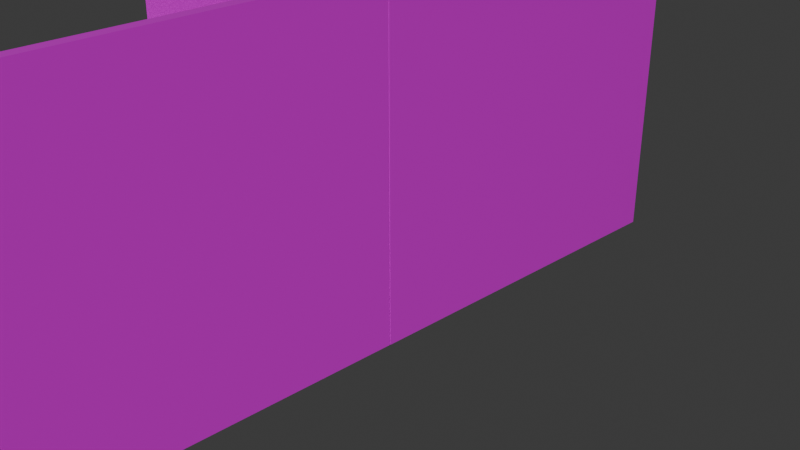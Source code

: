 # Source: room.blend  (saved by Blender 4.0.36; exported with 4.5.12 LTS)
import bpy
from mathutils import Matrix  # noqa: F401  (used for matrix-valued properties, if any)

bpy.ops.wm.read_factory_settings(use_empty=True)
scene = bpy.context.scene
scene.name = 'Scene'

# ---- collections
col_collection = bpy.data.collections.new('Collection'); scene.collection.children.link(col_collection)

# ---- images (referenced by path relative to the original .blend; pixels are not part of the script)
import os
ASSET_DIR = os.environ.get("B2B_ASSET_DIR", "")  # directory of the original .blend (textures are referenced by path, not embedded)
HERE = os.path.dirname(os.path.abspath(__file__))  # packed textures are extracted next to this script under _unpacked/

def load_image(name, relpath, width, height, colorspace="sRGB"):
    """Load a texture the original file referenced (path relative to the .blend, or extracted next to this script)."""
    p = next((c for c in (os.path.join(HERE, relpath), os.path.join(ASSET_DIR, relpath)) if relpath and os.path.exists(c)), "")
    if p:
        img = bpy.data.images.load(p, check_existing=True)
        img.name = name
    else:  # same state as the original file: an image datablock whose file is absent (Cycles renders it pink)
        img = bpy.data.images.new(name, width, height)
        img.source = "FILE"
        img.filepath = "//" + (relpath or name)
    img.colorspace_settings.name = colorspace
    return img
img_room1_jpg = load_image('room1.jpg', 'room1.jpg', 1024, 1024, 'sRGB')
img_room2_jpg = load_image('room2.jpg', 'room2.jpg', 1024, 1024, 'sRGB')
img_room3_jpg = load_image('room3.jpg', 'room3.jpg', 1024, 1024, 'sRGB')

# ---- materials (node trees are filled in below, after node groups)
mat_room1 = bpy.data.materials.new('room1')
mat_room1.use_transparent_shadow = False
mat_room2 = bpy.data.materials.new('room2')
mat_room2.use_transparent_shadow = False
mat_room3 = bpy.data.materials.new('room3')
mat_room3.use_transparent_shadow = False

# ---- material node trees
mat_room1.use_nodes = True; mat_room1.node_tree.nodes.clear()
_N = mat_room1.node_tree.nodes; _L = mat_room1.node_tree.links
n0 = _N.new('ShaderNodeBsdfPrincipled'); n0.name = 'Principled BSDF'; n0.location = (10, 300)
n0.inputs[1].default_value = 0.3
n0.inputs[2].default_value = 0.2
n0.inputs[3].default_value = 1.45
n1 = _N.new('ShaderNodeOutputMaterial'); n1.name = 'Material Output'; n1.location = (300, 300)
n2 = _N.new('ShaderNodeTexImage'); n2.name = 'Image Texture'; n2.location = (-280, 260)
n2.image = img_room1_jpg
_L.new(n0.outputs[0], n1.inputs[0])
_L.new(n2.outputs[0], n0.inputs[0])
n1.is_active_output = True
mat_room2.use_nodes = True; mat_room2.node_tree.nodes.clear()
_N = mat_room2.node_tree.nodes; _L = mat_room2.node_tree.links
n0 = _N.new('ShaderNodeBsdfPrincipled'); n0.name = 'Principled BSDF'; n0.location = (10, 300)
n0.inputs[1].default_value = 0.3
n0.inputs[2].default_value = 0.2
n0.inputs[3].default_value = 1.45
n1 = _N.new('ShaderNodeOutputMaterial'); n1.name = 'Material Output'; n1.location = (300, 300)
n2 = _N.new('ShaderNodeTexImage'); n2.name = 'Image Texture'; n2.location = (-280, 260)
n2.image = img_room2_jpg
_L.new(n0.outputs[0], n1.inputs[0])
_L.new(n2.outputs[0], n0.inputs[0])
n1.is_active_output = True
mat_room3.use_nodes = True; mat_room3.node_tree.nodes.clear()
_N = mat_room3.node_tree.nodes; _L = mat_room3.node_tree.links
n0 = _N.new('ShaderNodeBsdfPrincipled'); n0.name = 'Principled BSDF'; n0.location = (10, 300)
n0.inputs[1].default_value = 0.3
n0.inputs[2].default_value = 0.2
n0.inputs[3].default_value = 1.45
n1 = _N.new('ShaderNodeOutputMaterial'); n1.name = 'Material Output'; n1.location = (300, 300)
n2 = _N.new('ShaderNodeTexImage'); n2.name = 'Image Texture'; n2.location = (-280, 260)
n2.image = img_room3_jpg
_L.new(n0.outputs[0], n1.inputs[0])
_L.new(n2.outputs[0], n0.inputs[0])
n1.is_active_output = True

# ---- world
world_world = bpy.data.worlds.new('World'); scene.world = world_world
world_world.use_nodes = True; world_world.node_tree.nodes.clear()
_N = world_world.node_tree.nodes; _L = world_world.node_tree.links
n0 = _N.new('ShaderNodeOutputWorld'); n0.name = 'World Output'; n0.location = (300, 300)
n1 = _N.new('ShaderNodeBackground'); n1.name = 'Background'; n1.location = (10, 300)
n1.inputs[0].default_value = (0.05088, 0.05088, 0.05088, 1.0)
_L.new(n1.outputs[0], n0.inputs[0])
n0.is_active_output = True
world_world.color = (0.05088, 0.05088, 0.05088)
world_world.use_sun_shadow = False
world_world.sun_shadow_jitter_overblur = 0.0

# ---- cameras
cam_camera = bpy.data.cameras.new('Camera')
cam_camera.clip_end = 100.0
cam_camera.ortho_scale = 7.314

# ---- meshes
me_plane_001 = bpy.data.meshes.new('Plane.001')
me_plane_001.from_pydata([(-1.0, -1.0, 0.0), (1.0, -1.0, 0.0), (-1.0, 1.0, 0.0), (1.0, 1.0, 0.0), (-1.0, 1.0, 0.05798), (-1.0, -1.0, 0.05798), (1.0, -1.0, 0.05798), (1.0, 1.0, 0.05798), (-1.0, -0.9239, 0.0), (1.0, -0.9239, 0.0), (-1.0, -0.9239, 0.05798), (1.0, -0.9239, 0.05798), (0.9372, -1.0, 0.0), (0.9372, 1.0, 0.0), (0.9372, -1.0, 0.05798), (0.9372, 1.0, 0.05798), (0.9372, -0.9239, 0.05798), (0.9372, -0.9239, 0.0), (-1.0, -0.9239, 1.853), (-1.0, -1.0, 1.853), (0.9372, -1.0, 1.853), (1.0, -1.0, 1.853), (1.0, -0.9239, 1.853), (1.0, 1.0, 1.853), (0.9372, -0.9239, 1.853), (0.9372, 1.0, 1.853), (0.2915, 1.0, 0.0), (-0.3543, 1.0, 0.0), (0.2915, 1.0, 0.05798), (-0.3543, 1.0, 0.05798), (0.2915, -0.9239, 0.05798), (-0.3543, -0.9239, 0.05798), (-0.3543, -1.0, 0.0), (0.2915, -1.0, 0.0), (-0.3543, -1.0, 0.05798), (0.2915, -1.0, 0.05798), (-0.3543, -0.9239, 0.0), (0.2915, -0.9239, 0.0), (0.2915, -0.9239, 1.853), (-0.3543, -0.9239, 1.853), (-0.3543, -1.0, 1.853), (0.2915, -1.0, 1.853), (0.9372, 1.0, 1.212), (0.9372, -0.9239, 1.212), (1.0, 1.0, 1.212), (1.0, -0.9239, 1.212), (-1.0, -1.0, 1.212), (-1.0, -0.9239, 1.212), (1.0, -1.0, 1.212), (0.9372, -1.0, 1.212), (0.2915, -0.9239, 1.212), (-0.3543, -0.9239, 1.212), (-0.3543, -1.0, 1.212), (0.2915, -1.0, 1.212), (0.9988, -1.005, 0.0), (-0.9988, -1.005, 0.0), (0.9988, -3.003, 0.0), (-0.9988, -3.003, 0.0), (0.9988, -3.003, 0.05389), (0.9988, -1.005, 0.05389), (-0.9988, -1.005, 0.05389), (-0.9988, -3.003, 0.05389), (0.9383, -1.005, 0.0), (0.9383, -3.003, 0.0), (0.9383, -1.005, 0.05389), (0.9383, -3.003, 0.05389), (0.9988, -2.932, 0.0), (-0.9988, -2.932, 0.0), (0.9988, -2.932, 0.05389), (-0.9988, -2.932, 0.05389), (0.9383, -2.932, 0.05389), (0.9383, -2.932, 0.0), (0.9988, -2.932, 1.854), (0.9988, -1.005, 1.854), (-0.9988, -2.932, 1.854), (-0.9988, -3.003, 1.854), (0.9383, -3.003, 1.854), (0.9988, -3.003, 1.854), (0.9383, -1.005, 1.854), (0.9383, -2.932, 1.854), (-3.149, -2.932, 0.0), (-3.149, -3.003, 0.0), (-3.149, -2.932, 0.05389), (-3.149, -3.003, 0.05389), (-3.149, -1.005, 0.05389), (-3.149, -1.005, 0.0), (-3.149, -2.932, 1.854), (-3.149, -3.003, 1.854), (-3.149, -3.001, 0.001003), (-3.149, -1.001, 0.001003), (-5.149, -3.001, 0.001003), (-5.149, -1.001, 0.001003), (-5.149, -3.001, 0.05898), (-3.149, -3.001, 0.05898), (-3.149, -1.001, 0.05898), (-5.149, -1.001, 0.05898), (-3.225, -3.001, 0.001003), (-3.225, -1.001, 0.001003), (-3.225, -3.001, 0.05898), (-3.225, -1.001, 0.05898), (-3.149, -1.064, 0.001003), (-5.149, -1.064, 0.001003), (-3.149, -1.064, 0.05898), (-5.149, -1.064, 0.05898), (-3.225, -1.064, 0.05898), (-3.225, -1.064, 0.001003), (-3.225, -3.001, 1.854), (-3.149, -3.001, 1.854), (-3.149, -1.064, 1.854), (-3.149, -1.001, 1.854), (-3.225, -1.001, 1.854), (-5.149, -1.001, 1.854), (-3.225, -1.064, 1.854), (-5.149, -1.064, 1.854), (-5.149, -1.71, 0.001003), (-5.149, -2.356, 0.001003), (-5.149, -1.71, 0.05898), (-5.149, -2.356, 0.05898), (-3.225, -1.71, 0.05898), (-3.225, -2.356, 0.05898), (-3.149, -2.356, 0.001003), (-3.149, -1.71, 0.001003), (-3.149, -2.356, 0.05898), (-3.149, -1.71, 0.05898), (-3.225, -2.356, 0.001003), (-3.225, -1.71, 0.001003), (-3.225, -1.71, 1.854), (-3.225, -2.356, 1.854), (-3.149, -2.356, 1.854), (-3.149, -1.71, 1.854), (-5.149, -1.064, 1.213), (-3.225, -1.064, 1.213), (-5.149, -1.001, 1.213), (-3.225, -1.001, 1.213), (-3.149, -3.001, 1.213), (-3.225, -3.001, 1.213), (-3.149, -1.001, 1.213), (-3.149, -1.064, 1.213), (-3.225, -1.71, 1.213), (-3.225, -2.356, 1.213), (-3.149, -2.356, 1.213), (-3.149, -1.71, 1.213), (-3.225, -1.064, 1.533), (-5.149, -1.001, 1.533), (-3.149, -3.001, 1.533), (-3.149, -1.064, 1.533), (-3.225, -1.71, 1.533), (-3.225, -2.356, 1.533), (-3.149, -2.356, 1.533), (-3.149, -1.71, 1.533), (-5.149, -1.064, 1.533), (-3.225, -1.001, 1.533), (-3.225, -3.001, 1.533), (-3.149, -1.001, 1.533), (-5.149, -1.064, 0.6362), (-3.225, -1.001, 0.6362), (-3.149, -1.001, 0.6362), (-3.225, -1.064, 0.6362), (-5.149, -1.001, 0.6362), (-3.149, -1.064, 0.6362), (-3.225, -1.71, 0.6362), (-3.149, -1.71, 0.6362), (-3.523, -1.001, 0.001003), (-4.851, -1.001, 0.001003), (-3.523, -1.001, 0.05898), (-4.851, -1.001, 0.05898), (-4.851, -3.001, 0.001003), (-3.523, -3.001, 0.001003), (-4.851, -3.001, 0.05898), (-3.523, -3.001, 0.05898), (-3.523, -1.064, 0.05898), (-4.851, -1.064, 0.05898), (-4.851, -1.064, 0.001003), (-3.523, -1.064, 0.001003), (-3.523, -1.001, 1.854), (-4.851, -1.001, 1.854), (-3.523, -1.064, 1.854), (-4.851, -1.064, 1.854), (-4.851, -2.356, 0.001003), (-3.523, -2.356, 0.001003), (-4.851, -1.71, 0.001003), (-3.523, -1.71, 0.001003), (-3.523, -2.356, 0.05898), (-4.851, -2.356, 0.05898), (-3.523, -1.71, 0.05898), (-4.851, -1.71, 0.05898), (-3.523, -1.064, 1.213), (-4.851, -1.064, 1.213), (-4.851, -1.001, 1.213), (-3.523, -1.001, 1.213), (-3.523, -1.064, 1.533), (-4.851, -1.064, 1.533), (-4.851, -1.001, 1.533), (-3.523, -1.001, 1.533), (-4.851, -1.001, 0.6362), (-3.523, -1.001, 0.6362), (-3.523, -1.064, 0.6362), (-4.851, -1.064, 0.6362)], [], [(17, 13, 3, 9), (47, 46, 19, 18), (9, 3, 7, 11), (8, 0, 5, 10), (27, 2, 4, 29), (12, 1, 6, 14), (2, 8, 10, 4), (1, 9, 11, 6), (45, 44, 23, 22), (12, 17, 9, 1), (33, 37, 17, 12), (42, 43, 24, 25), (33, 12, 14, 35), (3, 13, 15, 7), (30, 16, 15, 28), (37, 26, 13, 17), (24, 22, 23, 25), (20, 21, 22, 24), (41, 20, 24, 38), (48, 45, 22, 21), (53, 49, 20, 41), (51, 47, 18, 39), (49, 48, 21, 20), (44, 42, 25, 23), (43, 50, 38, 24), (50, 51, 39, 38), (46, 52, 40, 19), (52, 53, 41, 40), (19, 40, 39, 18), (40, 41, 38, 39), (8, 2, 27, 36), (36, 27, 26, 37), (10, 31, 29, 4), (31, 30, 28, 29), (0, 32, 34, 5), (32, 33, 35, 34), (0, 8, 36, 32), (32, 36, 37, 33), (13, 26, 28, 15), (26, 27, 29, 28), (35, 53, 50, 30), (5, 34, 52, 46), (34, 35, 30, 31), (16, 30, 50, 43), (7, 15, 42, 44), (14, 6, 48, 49), (31, 10, 47, 51), (35, 14, 49, 53), (6, 11, 45, 48), (15, 16, 43, 42), (11, 7, 44, 45), (10, 5, 46, 47), (52, 34, 31, 51), (51, 50, 53, 52), (71, 63, 57, 67), (70, 69, 74, 79), (57, 61, 83, 81), (66, 54, 59, 68), (63, 56, 58, 65), (62, 55, 60, 64), (54, 62, 64, 59), (57, 63, 65, 61), (59, 64, 78, 73), (66, 56, 63, 71), (54, 66, 71, 62), (65, 58, 77, 76), (56, 66, 68, 58), (55, 67, 80, 85), (64, 60, 69, 70), (62, 71, 67, 55), (79, 74, 75, 76), (72, 79, 76, 77), (73, 78, 79, 72), (69, 60, 84, 82), (61, 65, 76, 75), (68, 59, 73, 72), (64, 70, 79, 78), (58, 68, 72, 77), (80, 81, 83, 82), (85, 80, 82, 84), (82, 83, 87, 86), (61, 75, 87, 83), (67, 57, 81, 80), (74, 69, 82, 86), (75, 74, 86, 87), (60, 55, 85, 84), (172, 101, 91, 163), (152, 144, 107, 106), (163, 91, 95, 165), (96, 88, 93, 98), (115, 90, 92, 117), (100, 89, 94, 102), (167, 96, 98, 169), (89, 97, 99, 94), (192, 143, 111, 175), (100, 105, 97, 89), (121, 125, 105, 100), (190, 142, 112, 176), (121, 100, 102, 123), (91, 101, 103, 95), (185, 171, 103, 116), (180, 114, 101, 172), (177, 175, 111, 113), (108, 109, 110, 112), (129, 108, 112, 126), (153, 151, 110, 109), (149, 145, 108, 129), (147, 152, 106, 127), (145, 153, 109, 108), (143, 150, 113, 111), (142, 146, 126, 112), (146, 147, 127, 126), (144, 148, 128, 107), (148, 149, 129, 128), (107, 128, 127, 106), (128, 129, 126, 127), (166, 90, 115, 178), (178, 115, 114, 180), (168, 183, 117, 92), (183, 185, 116, 117), (88, 120, 122, 93), (120, 121, 123, 122), (88, 96, 124, 120), (120, 124, 125, 121), (101, 114, 116, 103), (114, 115, 117, 116), (161, 141, 138, 160), (93, 122, 140, 134), (122, 123, 118, 119), (157, 160, 138, 131), (158, 154, 130, 132), (159, 156, 136, 137), (119, 98, 135, 139), (161, 159, 137, 141), (156, 155, 133, 136), (196, 157, 131, 186), (194, 158, 132, 188), (98, 93, 134, 135), (140, 122, 119, 139), (139, 138, 141, 140), (140, 141, 149, 148), (134, 140, 148, 144), (138, 139, 147, 146), (131, 138, 146, 142), (132, 130, 150, 143), (137, 136, 153, 145), (139, 135, 152, 147), (141, 137, 145, 149), (136, 133, 151, 153), (186, 131, 142, 190), (188, 132, 143, 192), (135, 134, 144, 152), (165, 95, 158, 194), (170, 104, 157, 196), (94, 99, 155, 156), (123, 102, 159, 161), (102, 94, 156, 159), (95, 103, 154, 158), (104, 118, 160, 157), (123, 161, 160, 118), (103, 171, 197, 154), (171, 170, 196, 197), (99, 164, 195, 155), (164, 165, 194, 195), (133, 189, 193, 151), (191, 187, 188, 192), (130, 187, 191, 150), (196, 186, 189, 195), (155, 195, 189, 133), (192, 193, 190, 191), (154, 197, 187, 130), (186, 190, 193, 189), (119, 118, 184, 182), (182, 184, 185, 183), (98, 119, 182, 169), (169, 182, 183, 168), (124, 179, 181, 125), (179, 178, 180, 181), (96, 167, 179, 124), (167, 166, 178, 179), (112, 110, 174, 176), (176, 174, 175, 177), (125, 181, 173, 105), (181, 180, 172, 173), (118, 104, 170, 184), (184, 170, 171, 185), (150, 191, 177, 113), (191, 190, 176, 177), (151, 193, 174, 110), (193, 192, 175, 174), (90, 166, 168, 92), (166, 167, 169, 168), (97, 162, 164, 99), (162, 163, 165, 164), (105, 173, 162, 97), (173, 172, 163, 162), (187, 197, 194, 188), (197, 196, 195, 194)])
me_plane_001.polygons.foreach_set('material_index', [0, 0, 0, 0, 0, 0, 0, 0, 0, 0, 0, 0, 0, 0, 0, 0, 0, 0, 0, 0, 0, 0, 0, 0, 0, 0, 0, 0, 0, 0, 0, 0, 0, 0, 0, 0, 0, 0, 0, 0, 0, 0, 0, 0, 0, 0, 0, 0, 0, 0, 0, 0, 0, 0, 1, 1, 1, 1, 1, 1, 1, 1, 1, 1, 1, 1, 1, 1, 1, 1, 1, 1, 1, 1, 1, 1, 1, 1, 1, 1, 1, 1, 1, 1, 1, 1, 2, 2, 2, 2, 2, 2, 2, 2, 2, 2, 2, 2, 2, 2, 2, 2, 2, 2, 2, 2, 2, 2, 2, 2, 2, 2, 2, 2, 2, 2, 2, 2, 2, 2, 2, 2, 2, 2, 2, 2, 2, 2, 2, 2, 2, 2, 2, 2, 2, 2, 2, 2, 2, 2, 2, 2, 2, 2, 2, 2, 2, 2, 2, 2, 2, 2, 2, 2, 2, 2, 2, 2, 2, 2, 2, 2, 2, 2, 2, 2, 2, 2, 2, 2, 2, 2, 2, 2, 2, 2, 2, 2, 2, 2, 2, 2, 2, 2, 2, 2, 2, 2, 2, 2, 2, 2, 2, 2, 2, 2, 2, 2])
_uv = me_plane_001.uv_layers.new(name='UVMap')
_uv.uv.foreach_set('vector', [0.8234, 0.9193, 0.8234, 0.675, 0.8314, 0.675, 0.8314, 0.9193, 0.4235, 0.6654, 0.4235, 0.675, 0.3423, 0.675, 0.3423, 0.6654, 0.1071, 0.6654, 0.1071, 0.4211, 0.1144, 0.4211, 0.1144, 0.6654, 0.5775, 0.6654, 0.5775, 0.675, 0.5701, 0.675, 0.5701, 0.6654, 0.09632, 0.757, 0.09632, 0.675, 0.1037, 0.675, 0.1037, 0.757, 0.5962, 0.1751, 0.5962, 0.1672, 0.6036, 0.1672, 0.6036, 0.1751, 0.5775, 0.4211, 0.5775, 0.6654, 0.5701, 0.6654, 0.5701, 0.4211, 0.1071, 0.675, 0.1071, 0.6654, 0.1144, 0.6654, 0.1144, 0.675, 0.261, 0.6654, 0.261, 0.4211, 0.3423, 0.4211, 0.3423, 0.6654, 0.8234, 0.929, 0.8234, 0.9193, 0.8314, 0.9193, 0.8314, 0.929, 0.7415, 0.929, 0.7415, 0.9193, 0.8234, 0.9193, 0.8234, 0.929, 0.2871, 0.4211, 0.2871, 0.1768, 0.3684, 0.1768, 0.3684, 0.4211, 0.5962, 0.2571, 0.5962, 0.1751, 0.6036, 0.1751, 0.6036, 0.2571, 0.09632, 0.929, 0.09632, 0.921, 0.1037, 0.921, 0.1037, 0.929, 0.4135, 0.9193, 0.3315, 0.9193, 0.3315, 0.675, 0.4135, 0.675, 0.7415, 0.9193, 0.7415, 0.675, 0.8234, 0.675, 0.8234, 0.9193, 0.5855, 0.6654, 0.5775, 0.6654, 0.5775, 0.4211, 0.5855, 0.4211, 0.5855, 0.675, 0.5775, 0.675, 0.5775, 0.6654, 0.5855, 0.6654, 0.6675, 0.675, 0.5855, 0.675, 0.5855, 0.6654, 0.6675, 0.6654, 0.261, 0.675, 0.261, 0.6654, 0.3423, 0.6654, 0.3423, 0.675, 0.7502, 0.2571, 0.7502, 0.1751, 0.8314, 0.1751, 0.8314, 0.2571, 0.5149, 0.2571, 0.5149, 0.1751, 0.5962, 0.1751, 0.5962, 0.2571, 0.7502, 0.1751, 0.7502, 0.1672, 0.8314, 0.1672, 0.8314, 0.1751, 0.2503, 0.929, 0.2503, 0.921, 0.3315, 0.921, 0.3315, 0.929, 0.5149, 0.4211, 0.5149, 0.3391, 0.5962, 0.3391, 0.5962, 0.4211, 0.5149, 0.3391, 0.5149, 0.2571, 0.5962, 0.2571, 0.5962, 0.3391, 0.7502, 0.4211, 0.7502, 0.3391, 0.8314, 0.3391, 0.8314, 0.4211, 0.7502, 0.3391, 0.7502, 0.2571, 0.8314, 0.2571, 0.8314, 0.3391, 0.8314, 0.675, 0.7494, 0.675, 0.7494, 0.6654, 0.8314, 0.6654, 0.7494, 0.675, 0.6675, 0.675, 0.6675, 0.6654, 0.7494, 0.6654, 0.5775, 0.9193, 0.5775, 0.675, 0.6595, 0.675, 0.6595, 0.9193, 0.6595, 0.9193, 0.6595, 0.675, 0.7415, 0.675, 0.7415, 0.9193, 0.5775, 0.9193, 0.4955, 0.9193, 0.4955, 0.675, 0.5775, 0.675, 0.4955, 0.9193, 0.4135, 0.9193, 0.4135, 0.675, 0.4955, 0.675, 0.5962, 0.4211, 0.5962, 0.3391, 0.6036, 0.3391, 0.6036, 0.4211, 0.5962, 0.3391, 0.5962, 0.2571, 0.6036, 0.2571, 0.6036, 0.3391, 0.5775, 0.929, 0.5775, 0.9193, 0.6595, 0.9193, 0.6595, 0.929, 0.6595, 0.929, 0.6595, 0.9193, 0.7415, 0.9193, 0.7415, 0.929, 0.09632, 0.921, 0.09632, 0.839, 0.1037, 0.839, 0.1037, 0.921, 0.09632, 0.839, 0.09632, 0.757, 0.1037, 0.757, 0.1037, 0.839, 0.1309, 0.2745, 0.1309, 0.4211, 0.1212, 0.4211, 0.1212, 0.2745, 0.6036, 0.4211, 0.6036, 0.3391, 0.7502, 0.3391, 0.7502, 0.4211, 0.4955, 0.929, 0.4135, 0.929, 0.4135, 0.9193, 0.4955, 0.9193, 0.3684, 0.4211, 0.3684, 0.3391, 0.5149, 0.3391, 0.5149, 0.4211, 0.1037, 0.929, 0.1037, 0.921, 0.2503, 0.921, 0.2503, 0.929, 0.6036, 0.1751, 0.6036, 0.1672, 0.7502, 0.1672, 0.7502, 0.1751, 0.3684, 0.2571, 0.3684, 0.1751, 0.5149, 0.1751, 0.5149, 0.2571, 0.6036, 0.2571, 0.6036, 0.1751, 0.7502, 0.1751, 0.7502, 0.2571, 0.1144, 0.675, 0.1144, 0.6654, 0.261, 0.6654, 0.261, 0.675, 0.1405, 0.4211, 0.1405, 0.1768, 0.2871, 0.1768, 0.2871, 0.4211, 0.1144, 0.6654, 0.1144, 0.4211, 0.261, 0.4211, 0.261, 0.6654, 0.5701, 0.6654, 0.5701, 0.675, 0.4235, 0.675, 0.4235, 0.6654, 0.1309, 0.4211, 0.1309, 0.2745, 0.1405, 0.2745, 0.1405, 0.4211, 0.1115, 0.4211, 0.1115, 0.3391, 0.1212, 0.3391, 0.1212, 0.4211, 0.234, 0.00735, 0.2426, 0.00735, 0.2426, 0.2426, 0.234, 0.2426, 0.234, 1.0, 0.234, 0.7648, 0.4525, 0.7648, 0.4525, 1.0, 0.4851, 0.2426, 0.4917, 0.2426, 0.4917, 0.5037, 0.4851, 0.5037, 0.4525, 0.7377, 0.4525, 0.5037, 0.4591, 0.5037, 0.4591, 0.7377, 0.4851, 0.007351, 0.4851, 2.217e-08, 0.4917, 2.188e-08, 0.4917, 0.007351, 0.9352, 0.007351, 0.9352, 0.2426, 0.9287, 0.2426, 0.9287, 0.007351, 0.9352, 2.642e-08, 0.9352, 0.007351, 0.9287, 0.007351, 0.9287, 2.614e-08, 0.4851, 0.2426, 0.4851, 0.007351, 0.4917, 0.007351, 0.4917, 0.2426, 0.9287, 2.614e-08, 0.9287, 0.007351, 0.7102, 0.007351, 0.7102, 1.659e-08, 0.234, 4.229e-09, 0.2426, 3.855e-09, 0.2426, 0.00735, 0.234, 0.00735, -1.446e-08, 1.446e-08, 0.234, 4.229e-09, 0.234, 0.00735, -1.414e-08, 0.00735, 0.4917, 0.007351, 0.4917, 2.188e-08, 0.7102, 1.233e-08, 0.7102, 0.00735, 0.4525, 0.7462, 0.4525, 0.7377, 0.4591, 0.7377, 0.4591, 0.7462, -3.855e-09, 0.2426, 0.234, 0.2426, 0.234, 0.5037, 7.558e-09, 0.5037, 2.202e-08, 1.0, 1.174e-08, 0.7648, 0.234, 0.7648, 0.234, 1.0, -1.414e-08, 0.00735, 0.234, 0.00735, 0.234, 0.2426, -3.855e-09, 0.2426, 0.4766, 0.4963, 0.4766, 0.2611, 0.4851, 0.2611, 0.4851, 0.4963, 0.4766, 0.5037, 0.4766, 0.4963, 0.4851, 0.4963, 0.4851, 0.5037, 0.2426, 0.5037, 0.2426, 0.4963, 0.4766, 0.4963, 0.4766, 0.5037, 0.234, 0.7648, 1.174e-08, 0.7648, 3.295e-10, 0.5037, 0.234, 0.5037, 0.4917, 0.2426, 0.4917, 0.007351, 0.7102, 0.00735, 0.7102, 0.2426, 0.4591, 0.7377, 0.4591, 0.5037, 0.6776, 0.5037, 0.6776, 0.7377, 0.4525, 0.9802, 0.4525, 0.7462, 0.671, 0.7462, 0.671, 0.9802, 0.4591, 0.7462, 0.4591, 0.7377, 0.6776, 0.7377, 0.6776, 0.7462, 0.6776, 0.5122, 0.6776, 0.5037, 0.6841, 0.5037, 0.6841, 0.5122, 0.6776, 0.7462, 0.6776, 0.5122, 0.6841, 0.5122, 0.6841, 0.7462, 0.6841, 0.5122, 0.6841, 0.5037, 0.9026, 0.5037, 0.9026, 0.5122, 0.4917, 0.2426, 0.7102, 0.2426, 0.7102, 0.5037, 0.4917, 0.5037, 0.234, 0.2426, 0.2426, 0.2426, 0.2426, 0.5037, 0.234, 0.5037, 0.4525, 0.7648, 0.234, 0.7648, 0.234, 0.5037, 0.4525, 0.5037, 0.4851, 0.2611, 0.4766, 0.2611, 0.4766, 3.7e-08, 0.4851, 3.663e-08, 0.9287, 0.2426, 0.9352, 0.2426, 0.9352, 0.5037, 0.9287, 0.5037, 0.09363, 0.3218, 0.09363, 0.3627, 0.085, 0.3627, 0.085, 0.3218, 0.129, 0.9015, 0.129, 0.912, 0.085, 0.912, 0.085, 0.9015, 0.6141, 0.5964, 0.6141, 0.6373, 0.6061, 0.6373, 0.6061, 0.5964, 0.3394, 0.9015, 0.3394, 0.912, 0.3315, 0.912, 0.3315, 0.9015, 0.8685, 0.5487, 0.8685, 0.6373, 0.8605, 0.6373, 0.8605, 0.5487, 0.8801, 0.354, 0.8801, 0.3627, 0.8722, 0.3627, 0.8722, 0.354, 0.3394, 0.8607, 0.3394, 0.9015, 0.3315, 0.9015, 0.3315, 0.8607, 0.6141, 0.3627, 0.6141, 0.3731, 0.6061, 0.3731, 0.6061, 0.3627, 0.4036, 0.5964, 0.4036, 0.6373, 0.3597, 0.6373, 0.3597, 0.5964, 0.09363, 0.088, 0.09363, 0.09845, 0.085, 0.09845, 0.085, 0.088, 0.1823, 0.088, 0.1823, 0.09845, 0.09363, 0.09845, 0.09363, 0.088, 0.6298, 0.8607, 0.6298, 0.9015, 0.5859, 0.9015, 0.5859, 0.8607, 0.8801, 0.2654, 0.8801, 0.354, 0.8722, 0.354, 0.8722, 0.2654, 0.8685, 0.3627, 0.8685, 0.3713, 0.8605, 0.3713, 0.8605, 0.3627, 0.537, 0.3218, 0.6257, 0.3218, 0.6257, 0.3627, 0.537, 0.3627, 0.1823, 0.3218, 0.1823, 0.3627, 0.09363, 0.3627, 0.09363, 0.3218, 0.351, 0.5964, 0.3597, 0.5964, 0.3597, 0.6373, 0.351, 0.6373, 0.351, 0.3627, 0.3597, 0.3627, 0.3597, 0.3731, 0.351, 0.3731, 0.2624, 0.3627, 0.351, 0.3627, 0.351, 0.3731, 0.2624, 0.3731, 0.4036, 0.3627, 0.4036, 0.3731, 0.3597, 0.3731, 0.3597, 0.3627, 0.6697, 0.2654, 0.6697, 0.354, 0.6257, 0.354, 0.6257, 0.2654, 0.3834, 0.8147, 0.3834, 0.9034, 0.3394, 0.9034, 0.3394, 0.8147, 0.6697, 0.354, 0.6697, 0.3627, 0.6257, 0.3627, 0.6257, 0.354, 0.658, 0.3627, 0.658, 0.3713, 0.6141, 0.3713, 0.6141, 0.3627, 0.3834, 0.6373, 0.3834, 0.726, 0.3394, 0.726, 0.3394, 0.6373, 0.3834, 0.726, 0.3834, 0.8147, 0.3394, 0.8147, 0.3394, 0.726, 0.6697, 0.088, 0.6697, 0.1767, 0.6257, 0.1767, 0.6257, 0.088, 0.6697, 0.1767, 0.6697, 0.2654, 0.6257, 0.2654, 0.6257, 0.1767, 0.085, 0.3627, 0.1737, 0.3627, 0.1737, 0.3731, 0.085, 0.3731, 0.1737, 0.3627, 0.2624, 0.3627, 0.2624, 0.3731, 0.1737, 0.3731, 0.3597, 0.3218, 0.3597, 0.3627, 0.271, 0.3627, 0.271, 0.3218, 0.271, 0.3218, 0.271, 0.3627, 0.1823, 0.3627, 0.1823, 0.3218, 0.3597, 0.3218, 0.4483, 0.3218, 0.4483, 0.3627, 0.3597, 0.3627, 0.4483, 0.3218, 0.537, 0.3218, 0.537, 0.3627, 0.4483, 0.3627, 0.8801, 0.088, 0.8801, 0.1767, 0.8722, 0.1767, 0.8722, 0.088, 0.8801, 0.1767, 0.8801, 0.2654, 0.8722, 0.2654, 0.8722, 0.1767, 0.3597, 0.088, 0.3597, 0.09845, 0.271, 0.09845, 0.271, 0.088, 0.271, 0.088, 0.271, 0.09845, 0.1823, 0.09845, 0.1823, 0.088, 0.8685, 0.3713, 0.8685, 0.46, 0.8605, 0.46, 0.8605, 0.3713, 0.8685, 0.46, 0.8685, 0.5487, 0.8605, 0.5487, 0.8605, 0.46, 0.8496, 0.7166, 0.8496, 0.6373, 0.86, 0.6373, 0.86, 0.7166, 0.8722, 0.088, 0.8722, 0.1767, 0.7136, 0.1767, 0.7136, 0.088, 0.4483, 0.088, 0.537, 0.088, 0.537, 0.09845, 0.4483, 0.09845, 0.5066, 0.6373, 0.5066, 0.726, 0.4273, 0.726, 0.4273, 0.6373, 0.7813, 0.3627, 0.7813, 0.3713, 0.702, 0.3713, 0.702, 0.3627, 0.7929, 0.354, 0.7929, 0.3627, 0.7136, 0.3627, 0.7136, 0.354, 0.5859, 0.8147, 0.5859, 0.9034, 0.4273, 0.9034, 0.4273, 0.8147, 0.7929, 0.2654, 0.7929, 0.354, 0.7136, 0.354, 0.7136, 0.2654, 0.5268, 0.3627, 0.5268, 0.3731, 0.4476, 0.3731, 0.4476, 0.3627, 0.753, 0.8607, 0.753, 0.9015, 0.6738, 0.9015, 0.6738, 0.8607, 0.5268, 0.5964, 0.5268, 0.6373, 0.4476, 0.6373, 0.4476, 0.5964, 0.3315, 0.9015, 0.3315, 0.912, 0.1729, 0.912, 0.1729, 0.9015, 0.8705, 0.6373, 0.8705, 0.7959, 0.86, 0.7959, 0.86, 0.6373, 0.8809, 0.6373, 0.8809, 0.726, 0.8705, 0.726, 0.8705, 0.6373, 0.7136, 0.1767, 0.7136, 0.2654, 0.6697, 0.2654, 0.6697, 0.1767, 0.7136, 0.088, 0.7136, 0.1767, 0.6697, 0.1767, 0.6697, 0.088, 0.4273, 0.726, 0.4273, 0.8147, 0.3834, 0.8147, 0.3834, 0.726, 0.4273, 0.6373, 0.4273, 0.726, 0.3834, 0.726, 0.3834, 0.6373, 0.702, 0.3627, 0.702, 0.3713, 0.658, 0.3713, 0.658, 0.3627, 0.7136, 0.354, 0.7136, 0.3627, 0.6697, 0.3627, 0.6697, 0.354, 0.4273, 0.8147, 0.4273, 0.9034, 0.3834, 0.9034, 0.3834, 0.8147, 0.7136, 0.2654, 0.7136, 0.354, 0.6697, 0.354, 0.6697, 0.2654, 0.4476, 0.3627, 0.4476, 0.3731, 0.4036, 0.3731, 0.4036, 0.3627, 0.6738, 0.8607, 0.6738, 0.9015, 0.6298, 0.9015, 0.6298, 0.8607, 0.4476, 0.5964, 0.4476, 0.6373, 0.4036, 0.6373, 0.4036, 0.5964, 0.1729, 0.9015, 0.1729, 0.912, 0.129, 0.912, 0.129, 0.9015, 0.6061, 0.5964, 0.6061, 0.6373, 0.5268, 0.6373, 0.5268, 0.5964, 0.8323, 0.8607, 0.8323, 0.9015, 0.753, 0.9015, 0.753, 0.8607, 0.6061, 0.3627, 0.6061, 0.3731, 0.5268, 0.3731, 0.5268, 0.3627, 0.8722, 0.2654, 0.8722, 0.354, 0.7929, 0.354, 0.7929, 0.2654, 0.8722, 0.354, 0.8722, 0.3627, 0.7929, 0.3627, 0.7929, 0.354, 0.8605, 0.3627, 0.8605, 0.3713, 0.7813, 0.3713, 0.7813, 0.3627, 0.5859, 0.6373, 0.5859, 0.726, 0.5066, 0.726, 0.5066, 0.6373, 0.8496, 0.7959, 0.8496, 0.7166, 0.86, 0.7166, 0.86, 0.7959, 0.8323, 0.6373, 0.8323, 0.6782, 0.753, 0.6782, 0.753, 0.6373, 0.8323, 0.6782, 0.8323, 0.8607, 0.753, 0.8607, 0.753, 0.6782, 0.6061, 0.3731, 0.6061, 0.414, 0.5268, 0.414, 0.5268, 0.3731, 0.6061, 0.414, 0.6061, 0.5964, 0.5268, 0.5964, 0.5268, 0.414, 0.4476, 0.3731, 0.4476, 0.414, 0.4036, 0.414, 0.4036, 0.3731, 0.8771, 0.3627, 0.8771, 0.4066, 0.8685, 0.4066, 0.8685, 0.3627, 0.6738, 0.6373, 0.6738, 0.6782, 0.6298, 0.6782, 0.6298, 0.6373, 0.8685, 0.6091, 0.8685, 0.5298, 0.8771, 0.5298, 0.8771, 0.6091, 0.5268, 0.3731, 0.5268, 0.414, 0.4476, 0.414, 0.4476, 0.3731, 0.8323, 0.8198, 0.8323, 0.6373, 0.8409, 0.6373, 0.8409, 0.8198, 0.753, 0.6373, 0.753, 0.6782, 0.6738, 0.6782, 0.6738, 0.6373, 0.8685, 0.5298, 0.8685, 0.4859, 0.8771, 0.4859, 0.8771, 0.5298, 0.4483, 0.09845, 0.537, 0.09845, 0.537, 0.1393, 0.4483, 0.1393, 0.4483, 0.1393, 0.537, 0.1393, 0.537, 0.3218, 0.4483, 0.3218, 0.3597, 0.09845, 0.4483, 0.09845, 0.4483, 0.1393, 0.3597, 0.1393, 0.3597, 0.1393, 0.4483, 0.1393, 0.4483, 0.3218, 0.3597, 0.3218, 0.271, 0.09845, 0.271, 0.1393, 0.1823, 0.1393, 0.1823, 0.09845, 0.271, 0.1393, 0.271, 0.3218, 0.1823, 0.3218, 0.1823, 0.1393, 0.3597, 0.09845, 0.3597, 0.1393, 0.271, 0.1393, 0.271, 0.09845, 0.3597, 0.1393, 0.3597, 0.3218, 0.271, 0.3218, 0.271, 0.1393, 0.351, 0.3731, 0.3597, 0.3731, 0.3597, 0.414, 0.351, 0.414, 0.351, 0.414, 0.3597, 0.414, 0.3597, 0.5964, 0.351, 0.5964, 0.1823, 0.09845, 0.1823, 0.1393, 0.09363, 0.1393, 0.09363, 0.09845, 0.1823, 0.1393, 0.1823, 0.3218, 0.09363, 0.3218, 0.09363, 0.1393, 0.537, 0.09845, 0.6257, 0.09845, 0.6257, 0.1393, 0.537, 0.1393, 0.537, 0.1393, 0.6257, 0.1393, 0.6257, 0.3218, 0.537, 0.3218, 0.6298, 0.6373, 0.6298, 0.6782, 0.5859, 0.6782, 0.5859, 0.6373, 0.6298, 0.6782, 0.6298, 0.8607, 0.5859, 0.8607, 0.5859, 0.6782, 0.4036, 0.3731, 0.4036, 0.414, 0.3597, 0.414, 0.3597, 0.3731, 0.4036, 0.414, 0.4036, 0.5964, 0.3597, 0.5964, 0.3597, 0.414, 0.3394, 0.6373, 0.3394, 0.6782, 0.3315, 0.6782, 0.3315, 0.6373, 0.3394, 0.6782, 0.3394, 0.8607, 0.3315, 0.8607, 0.3315, 0.6782, 0.6141, 0.3731, 0.6141, 0.414, 0.6061, 0.414, 0.6061, 0.3731, 0.6141, 0.414, 0.6141, 0.5964, 0.6061, 0.5964, 0.6061, 0.414, 0.09363, 0.09845, 0.09363, 0.1393, 0.085, 0.1393, 0.085, 0.09845, 0.09363, 0.1393, 0.09363, 0.3218, 0.085, 0.3218, 0.085, 0.1393, 0.8771, 0.4066, 0.8771, 0.4859, 0.8685, 0.4859, 0.8685, 0.4066, 0.8409, 0.8198, 0.8409, 0.6373, 0.8496, 0.6373, 0.8496, 0.8198])
me_plane_001.materials.append(mat_room1)
me_plane_001.materials.append(mat_room2)
me_plane_001.materials.append(mat_room3)
me_plane_001.update()

# ---- objects
ob_camera = bpy.data.objects.new('Camera', cam_camera)
ob_plane = bpy.data.objects.new('Plane', me_plane_001)

# ---- transforms, parenting, visibility, modifiers, constraints
ob_camera.location = (7.359, -6.926, 4.958)
ob_camera.rotation_euler = (1.109, 0.0, 0.8149)
ob_camera.lock_rotations_4d = False
ob_camera.empty_display_type = 'ARROWS'
ob_camera.color = (0.0, 0.0, 0.0, 0.0)
ob_camera.display_type = 'WIRE'
ob_camera.lineart.crease_threshold = 0.0
ob_plane.location = (0.0, 0.0, 0.0)
ob_plane.scale = (1.667, 1.667, 1.667)

# ---- collection membership
col_collection.objects.link(ob_camera)
col_collection.objects.link(ob_plane)

# ---- scene / render settings (as saved in the file)
scene.camera = ob_camera
scene.frame_start = 1; scene.frame_end = 250; scene.frame_set(1)
scene.render.engine = 'BLENDER_EEVEE_NEXT'
scene.cycles.sampling_pattern = 'TABULATED_SOBOL'
bpy.context.view_layer.update()

# ---- added for rendering (the .blend has no usable light): sun
light_auto_sun = bpy.data.lights.new('AutoSun', 'SUN')
light_auto_sun.energy = 3.0
light_auto_sun.angle = 0.0523599
ob_auto_sun = bpy.data.objects.new('AutoSun', light_auto_sun)
scene.collection.objects.link(ob_auto_sun)
ob_auto_sun.rotation_euler = (0.872665, 0.174533, 0.523599)
bpy.context.view_layer.update()
